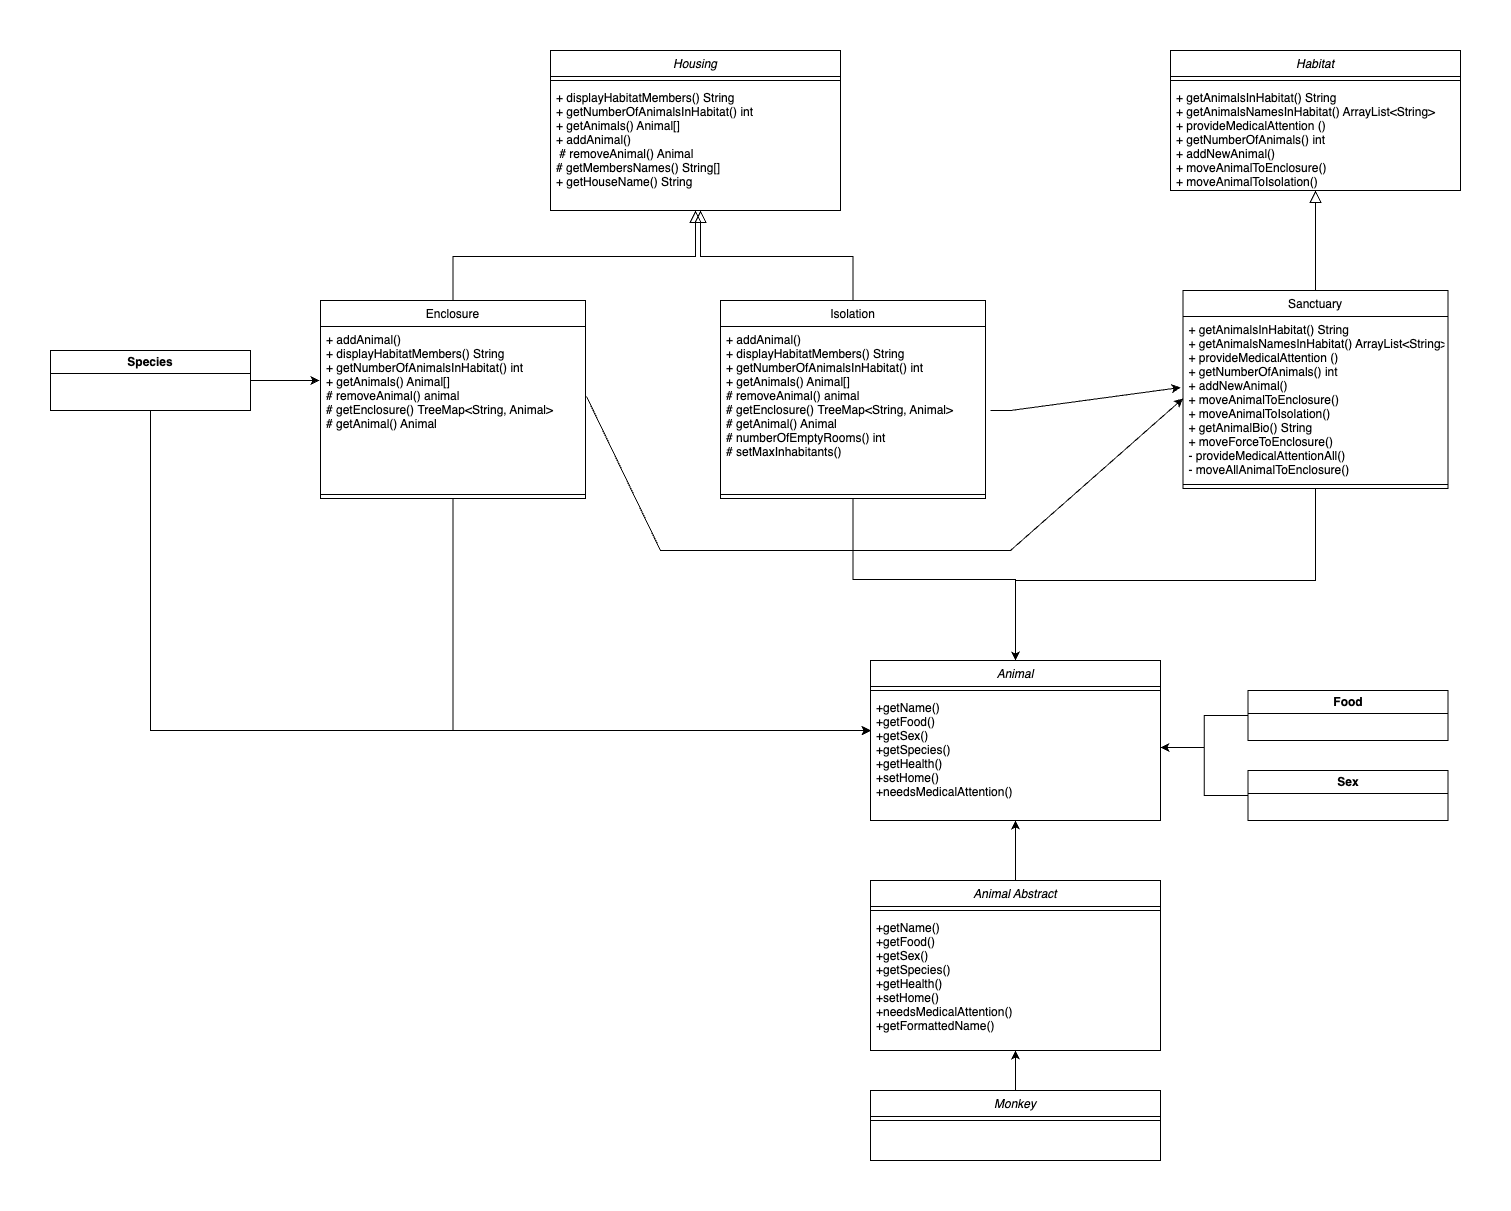

The diagram above was exported from draw.io. Its source (the exported page's mxGraphModel, read from the mxfile embedded in the PNG):
<mxGraphModel dx="2863" dy="1080" grid="1" gridSize="10" guides="1" tooltips="1" connect="1" arrows="1" fold="1" page="1" pageScale="1" pageWidth="827" pageHeight="1169" math="0" shadow="0">
  <root>
    <mxCell id="WIyWlLk6GJQsqaUBKTNV-0" />
    <mxCell id="WIyWlLk6GJQsqaUBKTNV-1" parent="WIyWlLk6GJQsqaUBKTNV-0" />
    <mxCell id="zkfFHV4jXpPFQw0GAbJ--0" value="Habitat" style="swimlane;fontStyle=2;align=center;verticalAlign=top;childLayout=stackLayout;horizontal=1;startSize=26;horizontalStack=0;resizeParent=1;resizeLast=0;collapsible=1;marginBottom=0;rounded=0;shadow=0;strokeWidth=1;" parent="WIyWlLk6GJQsqaUBKTNV-1" vertex="1">
      <mxGeometry x="400" y="110" width="290" height="140" as="geometry">
        <mxRectangle x="230" y="140" width="160" height="26" as="alternateBounds" />
      </mxGeometry>
    </mxCell>
    <mxCell id="zkfFHV4jXpPFQw0GAbJ--4" value="" style="line;html=1;strokeWidth=1;align=left;verticalAlign=middle;spacingTop=-1;spacingLeft=3;spacingRight=3;rotatable=0;labelPosition=right;points=[];portConstraint=eastwest;" parent="zkfFHV4jXpPFQw0GAbJ--0" vertex="1">
      <mxGeometry y="26" width="290" height="8" as="geometry" />
    </mxCell>
    <mxCell id="zkfFHV4jXpPFQw0GAbJ--5" value="+ getAnimalsInHabitat() String &#10;+ getAnimalsNamesInHabitat() ArrayList&lt;String&gt; &#10;+ provideMedicalAttention ()&#10;+ getNumberOfAnimals() int&#10;+ addNewAnimal()&#10;+ moveAnimalToEnclosure()&#10;+ moveAnimalToIsolation()" style="text;align=left;verticalAlign=top;spacingLeft=4;spacingRight=4;overflow=hidden;rotatable=0;points=[[0,0.5],[1,0.5]];portConstraint=eastwest;" parent="zkfFHV4jXpPFQw0GAbJ--0" vertex="1">
      <mxGeometry y="34" width="290" height="106" as="geometry" />
    </mxCell>
    <mxCell id="-bEjuu_Z-XCgbwWOki_5-34" style="edgeStyle=orthogonalEdgeStyle;rounded=0;orthogonalLoop=1;jettySize=auto;html=1;exitX=0.5;exitY=1;exitDx=0;exitDy=0;entryX=0.5;entryY=0;entryDx=0;entryDy=0;" edge="1" parent="WIyWlLk6GJQsqaUBKTNV-1" source="zkfFHV4jXpPFQw0GAbJ--13" target="-bEjuu_Z-XCgbwWOki_5-31">
      <mxGeometry relative="1" as="geometry">
        <Array as="points">
          <mxPoint x="545" y="640" />
          <mxPoint x="245" y="640" />
        </Array>
      </mxGeometry>
    </mxCell>
    <mxCell id="zkfFHV4jXpPFQw0GAbJ--13" value="Sanctuary" style="swimlane;fontStyle=0;align=center;verticalAlign=top;childLayout=stackLayout;horizontal=1;startSize=26;horizontalStack=0;resizeParent=1;resizeLast=0;collapsible=1;marginBottom=0;rounded=0;shadow=0;strokeWidth=1;" parent="WIyWlLk6GJQsqaUBKTNV-1" vertex="1">
      <mxGeometry x="412.5" y="350" width="265" height="198" as="geometry">
        <mxRectangle x="340" y="380" width="170" height="26" as="alternateBounds" />
      </mxGeometry>
    </mxCell>
    <mxCell id="zkfFHV4jXpPFQw0GAbJ--14" value="+ getAnimalsInHabitat() String &#10;+ getAnimalsNamesInHabitat() ArrayList&lt;String&gt; &#10;+ provideMedicalAttention ()&#10;+ getNumberOfAnimals() int&#10;+ addNewAnimal()&#10;+ moveAnimalToEnclosure()&#10;+ moveAnimalToIsolation()&#10;+ getAnimalBio() String&#10;+ moveForceToEnclosure()&#10;- provideMedicalAttentionAll()&#10;- moveAllAnimalToEnclosure()" style="text;align=left;verticalAlign=top;spacingLeft=4;spacingRight=4;overflow=hidden;rotatable=0;points=[[0,0.5],[1,0.5]];portConstraint=eastwest;" parent="zkfFHV4jXpPFQw0GAbJ--13" vertex="1">
      <mxGeometry y="26" width="265" height="164" as="geometry" />
    </mxCell>
    <mxCell id="zkfFHV4jXpPFQw0GAbJ--15" value="" style="line;html=1;strokeWidth=1;align=left;verticalAlign=middle;spacingTop=-1;spacingLeft=3;spacingRight=3;rotatable=0;labelPosition=right;points=[];portConstraint=eastwest;" parent="zkfFHV4jXpPFQw0GAbJ--13" vertex="1">
      <mxGeometry y="190" width="265" height="8" as="geometry" />
    </mxCell>
    <mxCell id="zkfFHV4jXpPFQw0GAbJ--16" value="" style="endArrow=block;endSize=10;endFill=0;shadow=0;strokeWidth=1;rounded=0;edgeStyle=elbowEdgeStyle;elbow=vertical;" parent="WIyWlLk6GJQsqaUBKTNV-1" source="zkfFHV4jXpPFQw0GAbJ--13" target="zkfFHV4jXpPFQw0GAbJ--0" edge="1">
      <mxGeometry width="160" relative="1" as="geometry">
        <mxPoint x="390" y="363" as="sourcePoint" />
        <mxPoint x="490" y="261" as="targetPoint" />
      </mxGeometry>
    </mxCell>
    <mxCell id="-bEjuu_Z-XCgbwWOki_5-1" value="Housing" style="swimlane;fontStyle=2;align=center;verticalAlign=top;childLayout=stackLayout;horizontal=1;startSize=26;horizontalStack=0;resizeParent=1;resizeLast=0;collapsible=1;marginBottom=0;rounded=0;shadow=0;strokeWidth=1;" vertex="1" parent="WIyWlLk6GJQsqaUBKTNV-1">
      <mxGeometry x="-220" y="110" width="290" height="160" as="geometry">
        <mxRectangle x="230" y="140" width="160" height="26" as="alternateBounds" />
      </mxGeometry>
    </mxCell>
    <mxCell id="-bEjuu_Z-XCgbwWOki_5-2" value="" style="line;html=1;strokeWidth=1;align=left;verticalAlign=middle;spacingTop=-1;spacingLeft=3;spacingRight=3;rotatable=0;labelPosition=right;points=[];portConstraint=eastwest;" vertex="1" parent="-bEjuu_Z-XCgbwWOki_5-1">
      <mxGeometry y="26" width="290" height="8" as="geometry" />
    </mxCell>
    <mxCell id="-bEjuu_Z-XCgbwWOki_5-3" value="+ displayHabitatMembers() String&#10;+ getNumberOfAnimalsInHabitat() int &#10;+ getAnimals() Animal[]&#10;+ addAnimal() &#10; # removeAnimal() Animal&#10;# getMembersNames() String[]&#10;+ getHouseName() String" style="text;align=left;verticalAlign=top;spacingLeft=4;spacingRight=4;overflow=hidden;rotatable=0;points=[[0,0.5],[1,0.5]];portConstraint=eastwest;" vertex="1" parent="-bEjuu_Z-XCgbwWOki_5-1">
      <mxGeometry y="34" width="290" height="106" as="geometry" />
    </mxCell>
    <mxCell id="-bEjuu_Z-XCgbwWOki_5-39" style="edgeStyle=orthogonalEdgeStyle;rounded=0;orthogonalLoop=1;jettySize=auto;html=1;exitX=0.5;exitY=1;exitDx=0;exitDy=0;entryX=0.003;entryY=0.34;entryDx=0;entryDy=0;entryPerimeter=0;" edge="1" parent="WIyWlLk6GJQsqaUBKTNV-1" source="-bEjuu_Z-XCgbwWOki_5-4" target="-bEjuu_Z-XCgbwWOki_5-33">
      <mxGeometry relative="1" as="geometry" />
    </mxCell>
    <mxCell id="-bEjuu_Z-XCgbwWOki_5-4" value="Enclosure" style="swimlane;fontStyle=0;align=center;verticalAlign=top;childLayout=stackLayout;horizontal=1;startSize=26;horizontalStack=0;resizeParent=1;resizeLast=0;collapsible=1;marginBottom=0;rounded=0;shadow=0;strokeWidth=1;" vertex="1" parent="WIyWlLk6GJQsqaUBKTNV-1">
      <mxGeometry x="-450" y="360" width="265" height="198" as="geometry">
        <mxRectangle x="340" y="380" width="170" height="26" as="alternateBounds" />
      </mxGeometry>
    </mxCell>
    <mxCell id="-bEjuu_Z-XCgbwWOki_5-5" value="+ addAnimal()&#10;+ displayHabitatMembers() String&#10;+ getNumberOfAnimalsInHabitat() int&#10;+ getAnimals() Animal[]&#10;# removeAnimal() animal&#10;# getEnclosure() TreeMap&lt;String, Animal&gt;&#10;# getAnimal() Animal&#10; &#10;" style="text;align=left;verticalAlign=top;spacingLeft=4;spacingRight=4;overflow=hidden;rotatable=0;points=[[0,0.5],[1,0.5]];portConstraint=eastwest;" vertex="1" parent="-bEjuu_Z-XCgbwWOki_5-4">
      <mxGeometry y="26" width="265" height="164" as="geometry" />
    </mxCell>
    <mxCell id="-bEjuu_Z-XCgbwWOki_5-6" value="" style="line;html=1;strokeWidth=1;align=left;verticalAlign=middle;spacingTop=-1;spacingLeft=3;spacingRight=3;rotatable=0;labelPosition=right;points=[];portConstraint=eastwest;" vertex="1" parent="-bEjuu_Z-XCgbwWOki_5-4">
      <mxGeometry y="190" width="265" height="8" as="geometry" />
    </mxCell>
    <mxCell id="-bEjuu_Z-XCgbwWOki_5-7" value="" style="endArrow=block;endSize=10;endFill=0;shadow=0;strokeWidth=1;rounded=0;edgeStyle=elbowEdgeStyle;elbow=vertical;" edge="1" parent="WIyWlLk6GJQsqaUBKTNV-1" source="-bEjuu_Z-XCgbwWOki_5-4" target="-bEjuu_Z-XCgbwWOki_5-1">
      <mxGeometry width="160" relative="1" as="geometry">
        <mxPoint x="-230" y="363" as="sourcePoint" />
        <mxPoint x="-130" y="261" as="targetPoint" />
      </mxGeometry>
    </mxCell>
    <mxCell id="-bEjuu_Z-XCgbwWOki_5-38" style="edgeStyle=orthogonalEdgeStyle;rounded=0;orthogonalLoop=1;jettySize=auto;html=1;exitX=0.5;exitY=1;exitDx=0;exitDy=0;entryX=0.5;entryY=0;entryDx=0;entryDy=0;" edge="1" parent="WIyWlLk6GJQsqaUBKTNV-1" source="-bEjuu_Z-XCgbwWOki_5-10" target="-bEjuu_Z-XCgbwWOki_5-31">
      <mxGeometry relative="1" as="geometry">
        <mxPoint x="240.5999999999999" y="621" as="targetPoint" />
        <Array as="points">
          <mxPoint x="83" y="639" />
          <mxPoint x="245" y="639" />
        </Array>
      </mxGeometry>
    </mxCell>
    <mxCell id="-bEjuu_Z-XCgbwWOki_5-10" value="Isolation" style="swimlane;fontStyle=0;align=center;verticalAlign=top;childLayout=stackLayout;horizontal=1;startSize=26;horizontalStack=0;resizeParent=1;resizeLast=0;collapsible=1;marginBottom=0;rounded=0;shadow=0;strokeWidth=1;" vertex="1" parent="WIyWlLk6GJQsqaUBKTNV-1">
      <mxGeometry x="-50" y="360" width="265" height="198" as="geometry">
        <mxRectangle x="340" y="380" width="170" height="26" as="alternateBounds" />
      </mxGeometry>
    </mxCell>
    <mxCell id="-bEjuu_Z-XCgbwWOki_5-11" value="+ addAnimal()&#10;+ displayHabitatMembers() String&#10;+ getNumberOfAnimalsInHabitat() int&#10;+ getAnimals() Animal[]&#10;# removeAnimal() animal&#10;# getEnclosure() TreeMap&lt;String, Animal&gt;&#10;# getAnimal() Animal&#10;# numberOfEmptyRooms() int&#10;# setMaxInhabitants()&#10; &#10;" style="text;align=left;verticalAlign=top;spacingLeft=4;spacingRight=4;overflow=hidden;rotatable=0;points=[[0,0.5],[1,0.5]];portConstraint=eastwest;" vertex="1" parent="-bEjuu_Z-XCgbwWOki_5-10">
      <mxGeometry y="26" width="265" height="164" as="geometry" />
    </mxCell>
    <mxCell id="-bEjuu_Z-XCgbwWOki_5-12" value="" style="line;html=1;strokeWidth=1;align=left;verticalAlign=middle;spacingTop=-1;spacingLeft=3;spacingRight=3;rotatable=0;labelPosition=right;points=[];portConstraint=eastwest;" vertex="1" parent="-bEjuu_Z-XCgbwWOki_5-10">
      <mxGeometry y="190" width="265" height="8" as="geometry" />
    </mxCell>
    <mxCell id="-bEjuu_Z-XCgbwWOki_5-21" value="" style="endArrow=block;endSize=10;endFill=0;shadow=0;strokeWidth=1;rounded=0;edgeStyle=elbowEdgeStyle;elbow=vertical;" edge="1" parent="WIyWlLk6GJQsqaUBKTNV-1" source="-bEjuu_Z-XCgbwWOki_5-10">
      <mxGeometry width="160" relative="1" as="geometry">
        <mxPoint x="-307.5" y="370" as="sourcePoint" />
        <mxPoint x="-70" y="270" as="targetPoint" />
      </mxGeometry>
    </mxCell>
    <mxCell id="-bEjuu_Z-XCgbwWOki_5-22" value="" style="endArrow=classic;html=1;rounded=0;entryX=-0.009;entryY=0.433;entryDx=0;entryDy=0;entryPerimeter=0;" edge="1" parent="WIyWlLk6GJQsqaUBKTNV-1" target="zkfFHV4jXpPFQw0GAbJ--14">
      <mxGeometry width="50" height="50" relative="1" as="geometry">
        <mxPoint x="220" y="470" as="sourcePoint" />
        <mxPoint x="120" y="400" as="targetPoint" />
        <Array as="points">
          <mxPoint x="240" y="470" />
        </Array>
      </mxGeometry>
    </mxCell>
    <mxCell id="-bEjuu_Z-XCgbwWOki_5-23" value="" style="endArrow=classic;html=1;rounded=0;entryX=0;entryY=0.5;entryDx=0;entryDy=0;exitX=1.004;exitY=0.427;exitDx=0;exitDy=0;exitPerimeter=0;" edge="1" parent="WIyWlLk6GJQsqaUBKTNV-1" source="-bEjuu_Z-XCgbwWOki_5-5" target="zkfFHV4jXpPFQw0GAbJ--14">
      <mxGeometry width="50" height="50" relative="1" as="geometry">
        <mxPoint x="50" y="450" as="sourcePoint" />
        <mxPoint x="100" y="400" as="targetPoint" />
        <Array as="points">
          <mxPoint x="-110" y="610" />
          <mxPoint x="240" y="610" />
        </Array>
      </mxGeometry>
    </mxCell>
    <mxCell id="-bEjuu_Z-XCgbwWOki_5-30" style="edgeStyle=orthogonalEdgeStyle;rounded=0;orthogonalLoop=1;jettySize=auto;html=1;exitX=1;exitY=0.5;exitDx=0;exitDy=0;entryX=-0.004;entryY=0.329;entryDx=0;entryDy=0;entryPerimeter=0;" edge="1" parent="WIyWlLk6GJQsqaUBKTNV-1" source="-bEjuu_Z-XCgbwWOki_5-29" target="-bEjuu_Z-XCgbwWOki_5-5">
      <mxGeometry relative="1" as="geometry" />
    </mxCell>
    <mxCell id="-bEjuu_Z-XCgbwWOki_5-57" style="edgeStyle=orthogonalEdgeStyle;rounded=0;orthogonalLoop=1;jettySize=auto;html=1;exitX=0.5;exitY=1;exitDx=0;exitDy=0;entryX=0;entryY=0.34;entryDx=0;entryDy=0;entryPerimeter=0;" edge="1" parent="WIyWlLk6GJQsqaUBKTNV-1" source="-bEjuu_Z-XCgbwWOki_5-29" target="-bEjuu_Z-XCgbwWOki_5-33">
      <mxGeometry relative="1" as="geometry" />
    </mxCell>
    <mxCell id="-bEjuu_Z-XCgbwWOki_5-29" value="Species" style="swimlane;whiteSpace=wrap;html=1;" vertex="1" parent="WIyWlLk6GJQsqaUBKTNV-1">
      <mxGeometry x="-720" y="410" width="200" height="60" as="geometry" />
    </mxCell>
    <mxCell id="-bEjuu_Z-XCgbwWOki_5-31" value="Animal" style="swimlane;fontStyle=2;align=center;verticalAlign=top;childLayout=stackLayout;horizontal=1;startSize=26;horizontalStack=0;resizeParent=1;resizeLast=0;collapsible=1;marginBottom=0;rounded=0;shadow=0;strokeWidth=1;" vertex="1" parent="WIyWlLk6GJQsqaUBKTNV-1">
      <mxGeometry x="100" y="720" width="290" height="160" as="geometry">
        <mxRectangle x="230" y="140" width="160" height="26" as="alternateBounds" />
      </mxGeometry>
    </mxCell>
    <mxCell id="-bEjuu_Z-XCgbwWOki_5-32" value="" style="line;html=1;strokeWidth=1;align=left;verticalAlign=middle;spacingTop=-1;spacingLeft=3;spacingRight=3;rotatable=0;labelPosition=right;points=[];portConstraint=eastwest;" vertex="1" parent="-bEjuu_Z-XCgbwWOki_5-31">
      <mxGeometry y="26" width="290" height="8" as="geometry" />
    </mxCell>
    <mxCell id="-bEjuu_Z-XCgbwWOki_5-33" value="+getName()&#10;+getFood()&#10;+getSex()&#10;+getSpecies()&#10;+getHealth()&#10;+setHome()&#10;+needsMedicalAttention()" style="text;align=left;verticalAlign=top;spacingLeft=4;spacingRight=4;overflow=hidden;rotatable=0;points=[[0,0.5],[1,0.5]];portConstraint=eastwest;" vertex="1" parent="-bEjuu_Z-XCgbwWOki_5-31">
      <mxGeometry y="34" width="290" height="106" as="geometry" />
    </mxCell>
    <mxCell id="-bEjuu_Z-XCgbwWOki_5-43" style="edgeStyle=orthogonalEdgeStyle;rounded=0;orthogonalLoop=1;jettySize=auto;html=1;exitX=0.5;exitY=0;exitDx=0;exitDy=0;entryX=0.5;entryY=1;entryDx=0;entryDy=0;" edge="1" parent="WIyWlLk6GJQsqaUBKTNV-1" source="-bEjuu_Z-XCgbwWOki_5-40" target="-bEjuu_Z-XCgbwWOki_5-31">
      <mxGeometry relative="1" as="geometry" />
    </mxCell>
    <mxCell id="-bEjuu_Z-XCgbwWOki_5-40" value="Animal Abstract" style="swimlane;fontStyle=2;align=center;verticalAlign=top;childLayout=stackLayout;horizontal=1;startSize=26;horizontalStack=0;resizeParent=1;resizeLast=0;collapsible=1;marginBottom=0;rounded=0;shadow=0;strokeWidth=1;" vertex="1" parent="WIyWlLk6GJQsqaUBKTNV-1">
      <mxGeometry x="100" y="940" width="290" height="170" as="geometry">
        <mxRectangle x="230" y="140" width="160" height="26" as="alternateBounds" />
      </mxGeometry>
    </mxCell>
    <mxCell id="-bEjuu_Z-XCgbwWOki_5-41" value="" style="line;html=1;strokeWidth=1;align=left;verticalAlign=middle;spacingTop=-1;spacingLeft=3;spacingRight=3;rotatable=0;labelPosition=right;points=[];portConstraint=eastwest;" vertex="1" parent="-bEjuu_Z-XCgbwWOki_5-40">
      <mxGeometry y="26" width="290" height="8" as="geometry" />
    </mxCell>
    <mxCell id="-bEjuu_Z-XCgbwWOki_5-42" value="+getName()&#10;+getFood()&#10;+getSex()&#10;+getSpecies()&#10;+getHealth()&#10;+setHome()&#10;+needsMedicalAttention()&#10;+getFormattedName()" style="text;align=left;verticalAlign=top;spacingLeft=4;spacingRight=4;overflow=hidden;rotatable=0;points=[[0,0.5],[1,0.5]];portConstraint=eastwest;" vertex="1" parent="-bEjuu_Z-XCgbwWOki_5-40">
      <mxGeometry y="34" width="290" height="136" as="geometry" />
    </mxCell>
    <mxCell id="-bEjuu_Z-XCgbwWOki_5-47" style="edgeStyle=orthogonalEdgeStyle;rounded=0;orthogonalLoop=1;jettySize=auto;html=1;entryX=0.5;entryY=1;entryDx=0;entryDy=0;" edge="1" parent="WIyWlLk6GJQsqaUBKTNV-1" source="-bEjuu_Z-XCgbwWOki_5-44" target="-bEjuu_Z-XCgbwWOki_5-40">
      <mxGeometry relative="1" as="geometry" />
    </mxCell>
    <mxCell id="-bEjuu_Z-XCgbwWOki_5-44" value="Monkey" style="swimlane;fontStyle=2;align=center;verticalAlign=top;childLayout=stackLayout;horizontal=1;startSize=26;horizontalStack=0;resizeParent=1;resizeLast=0;collapsible=1;marginBottom=0;rounded=0;shadow=0;strokeWidth=1;" vertex="1" parent="WIyWlLk6GJQsqaUBKTNV-1">
      <mxGeometry x="100" y="1150" width="290" height="70" as="geometry">
        <mxRectangle x="230" y="140" width="160" height="26" as="alternateBounds" />
      </mxGeometry>
    </mxCell>
    <mxCell id="-bEjuu_Z-XCgbwWOki_5-45" value="" style="line;html=1;strokeWidth=1;align=left;verticalAlign=middle;spacingTop=-1;spacingLeft=3;spacingRight=3;rotatable=0;labelPosition=right;points=[];portConstraint=eastwest;" vertex="1" parent="-bEjuu_Z-XCgbwWOki_5-44">
      <mxGeometry y="26" width="290" height="8" as="geometry" />
    </mxCell>
    <mxCell id="-bEjuu_Z-XCgbwWOki_5-56" style="edgeStyle=orthogonalEdgeStyle;rounded=0;orthogonalLoop=1;jettySize=auto;html=1;exitX=0;exitY=0.5;exitDx=0;exitDy=0;entryX=1;entryY=0.5;entryDx=0;entryDy=0;" edge="1" parent="WIyWlLk6GJQsqaUBKTNV-1" source="-bEjuu_Z-XCgbwWOki_5-49" target="-bEjuu_Z-XCgbwWOki_5-33">
      <mxGeometry relative="1" as="geometry" />
    </mxCell>
    <mxCell id="-bEjuu_Z-XCgbwWOki_5-49" value="Food" style="swimlane;whiteSpace=wrap;html=1;" vertex="1" parent="WIyWlLk6GJQsqaUBKTNV-1">
      <mxGeometry x="477.5" y="750" width="200" height="50" as="geometry" />
    </mxCell>
    <mxCell id="-bEjuu_Z-XCgbwWOki_5-53" style="edgeStyle=orthogonalEdgeStyle;rounded=0;orthogonalLoop=1;jettySize=auto;html=1;exitX=0;exitY=0.5;exitDx=0;exitDy=0;entryX=1;entryY=0.5;entryDx=0;entryDy=0;" edge="1" parent="WIyWlLk6GJQsqaUBKTNV-1" source="-bEjuu_Z-XCgbwWOki_5-50" target="-bEjuu_Z-XCgbwWOki_5-33">
      <mxGeometry relative="1" as="geometry" />
    </mxCell>
    <mxCell id="-bEjuu_Z-XCgbwWOki_5-50" value="Sex" style="swimlane;whiteSpace=wrap;html=1;startSize=23;" vertex="1" parent="WIyWlLk6GJQsqaUBKTNV-1">
      <mxGeometry x="477.5" y="830" width="200" height="50" as="geometry" />
    </mxCell>
  </root>
</mxGraphModel>